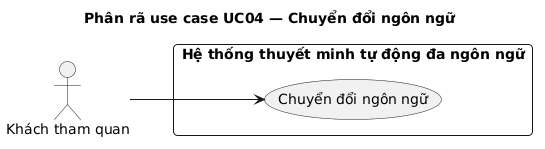

The diagram above was rendered by PlantUML. Its source (embedded in the PNG):
@startuml
title Phân rã use case UC04 — Chuyển đổi ngôn ngữ
left to right direction
skinparam defaultFontName Arial
skinparam packageStyle rectangle
skinparam roundCorner 8
skinparam shadowing false

actor "Khách tham quan" as Visitor

rectangle "Hệ thống thuyết minh tự động đa ngôn ngữ" {
  usecase "Chuyển đổi ngôn ngữ" as UC04
}

Visitor --> UC04
@enduml